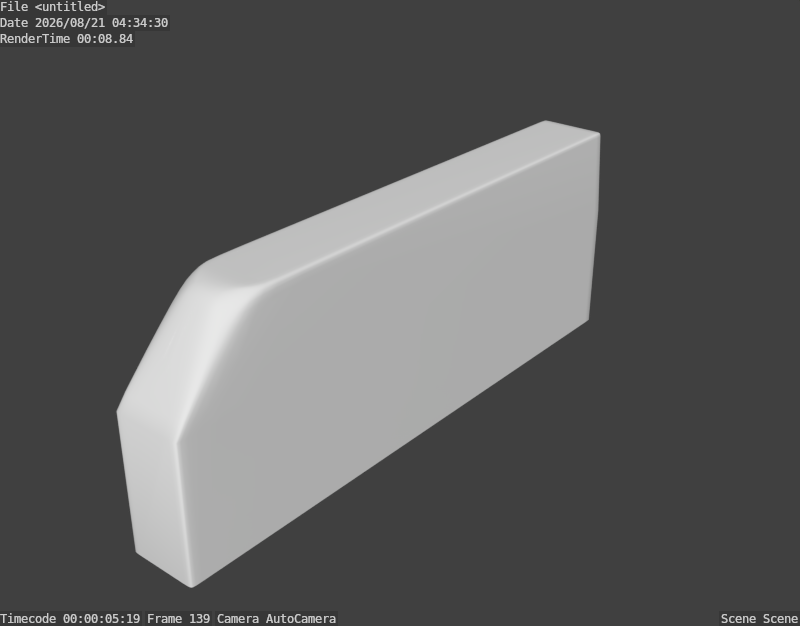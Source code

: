 # Source: noire.blend  (saved by Blender 2.74.0; exported with 4.5.12 LTS)
import bpy
from mathutils import Matrix  # noqa: F401  (used for matrix-valued properties, if any)

bpy.ops.wm.read_factory_settings(use_empty=True)
scene = bpy.context.scene
scene.name = 'Scene'

# ---- collections
col_collection_1 = bpy.data.collections.new('Collection 1'); scene.collection.children.link(col_collection_1)

# ---- world
world_world = bpy.data.worlds.new('World'); scene.world = world_world
world_world.color = (0.05088, 0.05088, 0.05088)
world_world.use_sun_shadow = False
world_world.sun_shadow_jitter_overblur = 0.0
world_world.cycles.sampling_method = 'MANUAL'
world_world.cycles.sample_map_resolution = 256

# ---- meshes
me_cube_029 = bpy.data.meshes.new('Cube.029')
me_cube_029.from_pydata([(2.734, 0.6695, 0.002697), (1.593, -2.324, 3.554), (1.591, -2.343, 3.465), (1.597, -2.412, 3.542), (1.599, -2.313, 3.603), (1.592, -2.152, 3.563), (1.59, -2.164, 3.476), (1.595, -2.437, 3.451), (1.605, -2.397, 3.594), (1.596, -2.144, 3.608), (2.712, -2.764, 2.821), (2.725, -2.728, 2.825), (2.703, -2.682, 3.064), (2.693, -2.787, 2.821), (2.722, -2.843, 2.583), (2.73, -2.804, 2.586), (2.72, -2.648, 3.068), (2.677, -2.704, 3.071), (2.708, -2.864, 2.581), (2.738, -2.969, 2.165), (2.74, -2.929, 2.165), (2.732, -2.987, 2.165), (2.738, 0.6169, 0.003045), (1.596, 0.6695, 0.002697), (2.737, -2.324, 3.554), (2.739, -2.343, 3.465), (2.738, -2.152, 3.563), (2.731, -2.313, 3.603), (2.733, -2.412, 3.542), (2.735, -2.437, 3.451), (2.74, -2.164, 3.476), (2.734, -2.144, 3.608), (2.725, -2.397, 3.594), (2.441, -2.626, 3.468), (2.466, -2.648, 3.401), (2.466, -2.61, 3.499), (2.394, -2.623, 3.493), (2.405, -2.654, 3.401), (2.515, -2.632, 3.419), (2.409, -2.597, 3.545), (1.593, -2.592, 2.842), (1.594, -2.531, 3.09), (1.592, -2.651, 2.596), (1.59, -2.572, 2.166), (1.59, -2.307, 2.165), (1.592, 0.6169, 0.003045), (1.59, -2.748, 2.166), (1.598, -2.987, -0.001725), (1.59, -2.929, -0.001451), (1.592, -2.969, -0.001612), (2.165, -2.621, 3.515), (2.249, -2.621, 3.513), (2.165, -2.59, 3.577), (2.081, -2.621, 3.513), (2.078, -2.656, 3.413), (2.252, -2.656, 3.413), (2.256, -2.59, 3.576), (2.074, -2.59, 3.576), (2.737, -2.592, 2.842), (2.736, -2.531, 3.09), (2.738, -2.651, 2.596), (2.74, -2.572, 2.166), (2.74, -2.748, 2.166), (2.74, -2.307, 2.165), (2.706, -2.997, -0.001842), (1.889, -2.626, 3.468), (1.936, -2.623, 3.493), (1.864, -2.61, 3.499), (1.864, -2.648, 3.401), (1.925, -2.654, 3.401), (1.921, -2.597, 3.545), (1.815, -2.632, 3.419), (2.701, -2.521, 3.478), (2.714, -2.491, 3.507), (2.686, -2.521, 3.506), (2.699, -2.553, 3.413), (2.717, -2.524, 3.419), (2.701, -2.479, 3.554), (2.673, -2.568, 3.425), (1.658, -2.999, 2.165), (1.721, -3.0, 2.165), (1.624, -2.997, 2.165), (2.609, -3.0, -0.001871), (2.672, -2.999, -0.001864), (1.624, -2.997, -0.001842), (2.672, -2.999, 2.165), (2.609, -3.0, 2.165), (1.721, -3.0, -0.001871), (2.706, -2.997, 2.165), (1.658, -2.999, -0.001864), (2.74, -2.307, -0.001723), (2.031, -2.83, 2.813), (2.165, -2.895, 2.578), (2.299, -2.83, 2.813), (2.28, -2.763, 3.053), (2.05, -2.763, 3.053), (2.012, -2.895, 2.578), (2.318, -2.895, 2.578), (2.165, -3.0, 2.165), (1.982, -3.0, 2.165), (2.348, -3.0, 2.165), (1.751, -2.821, 2.813), (1.819, -2.826, 2.812), (1.79, -2.75, 3.054), (1.701, -2.812, 2.817), (1.714, -2.888, 2.578), (1.781, -2.892, 2.578), (1.86, -2.758, 3.051), (1.734, -2.736, 3.067), (1.67, -2.883, 2.579), (2.579, -2.821, 2.813), (2.511, -2.826, 2.812), (2.616, -2.888, 2.578), (2.629, -2.812, 2.817), (2.54, -2.75, 3.054), (2.47, -2.758, 3.051), (2.549, -2.892, 2.578), (2.66, -2.883, 2.579), (2.596, -2.736, 3.067), (1.592, -2.969, 2.165), (1.59, -2.929, 2.165), (1.598, -2.987, 2.165), (1.618, -2.764, 2.821), (1.605, -2.728, 2.825), (1.608, -2.843, 2.583), (1.637, -2.787, 2.821), (1.627, -2.682, 3.064), (1.61, -2.648, 3.068), (1.6, -2.804, 2.586), (1.622, -2.864, 2.581), (1.653, -2.704, 3.071), (2.675, 0.5594, 3.618), (2.708, 0.5594, 3.614), (2.675, 0.6112, 3.613), (2.612, 0.5594, 3.62), (2.706, 0.6107, 3.609), (2.612, 0.6114, 3.614), (1.592, 0.6169, 2.17), (1.596, 0.6695, 2.169), (2.737, 0.5621, 3.55), (2.732, 0.6138, 3.549), (2.732, 0.5604, 3.589), (2.728, 0.6115, 3.587), (2.738, 0.6169, 2.17), (2.734, 0.6695, 2.169), (1.655, 0.5594, 3.618), (1.718, 0.5594, 3.62), (1.655, 0.6112, 3.613), (1.622, 0.5594, 3.614), (1.718, 0.6114, 3.614), (1.624, 0.6107, 3.609), (1.773, -2.464, 3.646), (1.73, -2.441, 3.648), (1.771, -2.478, 3.64), (1.823, -2.473, 3.648), (1.787, -2.442, 3.651), (1.707, -2.45, 3.639), (1.846, -2.501, 3.638), (2.165, -2.377, 3.651), (2.343, -2.377, 3.651), (1.987, -2.377, 3.651), (1.658, -2.298, 3.648), (1.722, -2.298, 3.65), (1.655, -2.136, 3.647), (1.625, -2.301, 3.641), (1.669, -2.376, 3.648), (1.732, -2.375, 3.651), (1.718, -2.135, 3.649), (1.621, -2.137, 3.641), (1.636, -2.381, 3.639), (2.557, -2.464, 3.646), (2.507, -2.473, 3.648), (2.559, -2.478, 3.64), (2.6, -2.441, 3.648), (2.543, -2.442, 3.651), (2.484, -2.501, 3.638), (2.623, -2.45, 3.639), (2.672, -2.298, 3.648), (2.608, -2.298, 3.65), (2.661, -2.376, 3.648), (2.705, -2.301, 3.641), (2.675, -2.136, 3.647), (2.612, -2.135, 3.649), (2.598, -2.375, 3.651), (2.694, -2.381, 3.639), (2.709, -2.137, 3.641), (2.165, -2.489, 3.647), (2.165, -2.451, 3.651), (2.031, -2.488, 3.647), (2.165, -2.526, 3.636), (2.299, -2.488, 3.647), (2.317, -2.45, 3.651), (2.013, -2.45, 3.651), (2.046, -2.525, 3.636), (2.284, -2.525, 3.636), (1.629, -2.521, 3.478), (1.644, -2.521, 3.506), (1.616, -2.491, 3.507), (1.631, -2.553, 3.413), (1.657, -2.568, 3.425), (1.629, -2.479, 3.554), (1.613, -2.524, 3.419), (1.757, -2.536, 3.568), (1.79, -2.56, 3.55), (1.766, -2.518, 3.597), (1.717, -2.531, 3.551), (1.741, -2.57, 3.501), (1.829, -2.545, 3.59), (1.706, -2.496, 3.592), (2.573, -2.536, 3.568), (2.564, -2.518, 3.597), (2.54, -2.56, 3.55), (2.613, -2.531, 3.551), (2.624, -2.496, 3.592), (2.501, -2.545, 3.59), (2.589, -2.57, 3.501), (1.593, 0.5621, 3.55), (1.598, 0.5604, 3.589), (1.598, 0.6138, 3.549), (1.602, 0.6115, 3.587), (1.655, 0.6247, 3.55), (1.622, 0.623, 3.549), (1.655, 0.6214, 3.589), (1.718, 0.6253, 3.55), (1.624, 0.6199, 3.587), (1.718, 0.6219, 3.59), (2.675, 0.6809, 2.169), (2.612, 0.6815, 2.169), (2.709, 0.6791, 2.169), (1.655, 0.6809, 2.169), (1.718, 0.6815, 2.169), (1.621, 0.6791, 2.169), (2.675, 0.6247, 3.55), (2.612, 0.6253, 3.55), (2.675, 0.6214, 3.589), (2.708, 0.623, 3.549), (2.612, 0.6219, 3.59), (2.706, 0.6199, 3.587), (1.613, -2.576, 3.278), (1.632, -2.608, 3.274), (1.662, -2.627, 3.288), (1.601, -2.484, 3.435), (1.605, -2.454, 3.526), (1.616, -2.439, 3.579), (2.729, -2.484, 3.435), (2.725, -2.454, 3.526), (2.714, -2.439, 3.579), (1.997, -2.655, 3.409), (2.003, -2.621, 3.506), (1.99, -2.591, 3.566), (1.693, -2.573, 3.455), (1.673, -2.525, 3.527), (1.658, -2.482, 3.576), (2.735, -2.867, 2.386), (2.73, -2.906, 2.384), (2.721, -2.926, 2.383), (1.595, -2.743, 2.591), (1.598, -2.672, 2.833), (1.6, -2.598, 3.078), (1.595, -2.476, 3.305), (1.591, -2.699, 2.391), (1.59, -2.859, 2.165), (1.59, -2.307, -0.001723), (2.672, -2.482, 3.576), (2.657, -2.525, 3.527), (2.637, -2.573, 3.455), (2.34, -2.591, 3.566), (2.327, -2.621, 3.506), (2.333, -2.655, 3.409), (2.735, -2.476, 3.305), (2.73, -2.598, 3.078), (2.732, -2.672, 2.833), (2.735, -2.743, 2.591), (2.739, -2.699, 2.391), (2.732, -2.987, -0.001725), (2.74, -2.859, 2.165), (2.74, -2.929, -0.001451), (2.668, -2.627, 3.288), (2.698, -2.608, 3.274), (2.717, -2.576, 3.278), (1.877, -2.894, 2.578), (1.911, -2.828, 2.813), (1.945, -2.761, 3.052), (2.385, -2.761, 3.052), (2.419, -2.828, 2.813), (2.452, -2.894, 2.578), (2.263, -2.702, 3.265), (2.067, -2.702, 3.265), (1.996, -2.947, 2.382), (2.165, -2.948, 2.382), (2.334, -2.947, 2.382), (2.738, -2.969, -0.001612), (2.504, -3.0, 2.165), (1.826, -3.0, 2.165), (1.642, -2.875, 2.579), (1.664, -2.801, 2.82), (1.689, -2.72, 3.076), (1.607, -2.993, 2.165), (1.749, -2.946, 2.382), (1.684, -2.944, 2.382), (1.646, -2.94, 2.382), (1.771, -2.671, 3.282), (1.829, -2.689, 3.262), (1.897, -2.697, 3.259), (2.641, -2.72, 3.076), (2.666, -2.801, 2.82), (2.688, -2.875, 2.579), (2.723, -2.993, 2.165), (2.684, -2.94, 2.382), (2.646, -2.944, 2.382), (2.581, -2.946, 2.382), (2.559, -2.671, 3.282), (2.501, -2.689, 3.262), (2.433, -2.697, 3.259), (1.609, -2.926, 2.383), (1.6, -2.906, 2.384), (1.595, -2.867, 2.386), (2.72, 0.6105, 3.601), (2.723, 0.5597, 3.604), (1.884, -2.573, 3.572), (1.829, -2.588, 3.524), (1.774, -2.606, 3.453), (1.834, -2.376, 3.651), (2.496, -2.376, 3.651), (1.937, -2.517, 3.636), (1.912, -2.483, 3.647), (1.881, -2.447, 3.651), (2.333, -2.413, 3.651), (2.165, -2.414, 3.651), (1.997, -2.413, 3.651), (1.619, -2.389, 3.622), (1.609, -2.306, 3.626), (1.606, -2.14, 3.629), (2.449, -2.447, 3.651), (2.418, -2.483, 3.647), (2.393, -2.517, 3.636), (1.661, -2.417, 3.638), (1.692, -2.41, 3.648), (1.753, -2.409, 3.651), (2.724, -2.14, 3.629), (2.721, -2.306, 3.626), (2.711, -2.389, 3.622), (2.446, -2.573, 3.572), (2.501, -2.588, 3.524), (2.556, -2.606, 3.453), (2.669, -2.417, 3.638), (2.638, -2.41, 3.648), (2.577, -2.409, 3.651), (2.27, -2.559, 3.613), (2.165, -2.56, 3.614), (2.06, -2.559, 3.613), (1.851, -2.525, 3.62), (1.773, -2.497, 3.624), (1.704, -2.468, 3.621), (2.479, -2.525, 3.62), (2.557, -2.497, 3.624), (2.626, -2.468, 3.621), (1.607, 0.5597, 3.604), (1.61, 0.6105, 3.601), (1.607, 0.6196, 3.549), (1.61, 0.6168, 3.586), (2.72, 0.6168, 3.586), (2.723, 0.6196, 3.549), (1.606, 0.6755, 2.169), (2.724, 0.6755, 2.169), (1.625, 0.6162, 3.601), (1.656, 0.6173, 3.604), (1.718, 0.6177, 3.605), (2.705, 0.6162, 3.601), (2.674, 0.6173, 3.604), (2.612, 0.6177, 3.605), (1.592, -2.801, 2.388), (1.602, -2.532, 3.291), (2.728, -2.532, 3.291), (2.738, -2.801, 2.388), (1.85, -2.947, 2.382), (1.975, -2.7, 3.262), (2.355, -2.7, 3.262), (2.48, -2.947, 2.382), (1.624, -2.935, 2.382), (1.714, -2.636, 3.332), (2.616, -2.636, 3.332), (2.706, -2.935, 2.382), (1.642, -2.436, 3.614), (1.852, -2.412, 3.651), (2.478, -2.412, 3.651), (1.949, -2.556, 3.609), (2.381, -2.556, 3.609), (2.688, -2.436, 3.614), (2.724, 0.6755, 0.002697), (1.606, 0.6755, 0.002697), (2.723, -2.993, -0.001797), (1.607, -2.993, -0.001797), (1.621, 0.6791, 0.002697), (1.615, 0.6147, 3.596), (1.718, 0.6815, 0.002697), (1.655, 0.6809, 0.002697), (2.715, 0.6147, 3.596), (2.709, 0.6791, 0.002697), (2.612, 0.6815, 0.002697), (2.675, 0.6809, 0.002697)], [], [(399, 395, 230, 227), (44, 262, 48, 120, 261, 46, 43), (88, 85, 83, 64), (226, 228, 398, 400), (1, 5, 6, 2), (1, 2, 7, 3), (3, 7, 241, 242), (7, 259, 372, 241), (1, 3, 8, 4), (4, 8, 330, 331), (3, 242, 243, 8), (8, 243, 383, 330), (1, 4, 9, 5), (4, 331, 332, 9), (10, 14, 15, 11), (11, 15, 272, 271), (14, 254, 253, 15), (15, 253, 374, 272), (10, 11, 16, 12), (12, 16, 279, 278), (11, 271, 270, 16), (16, 270, 373, 279), (10, 12, 17, 13), (13, 17, 304, 305), (12, 278, 277, 17), (17, 277, 381, 304), (10, 13, 18, 14), (14, 18, 255, 254), (13, 305, 306, 18), (18, 306, 382, 255), (137, 138, 23, 45), (21, 307, 391, 274), (81, 297, 392, 84), (24, 28, 29, 25), (28, 245, 244, 29), (29, 244, 373, 269), (24, 25, 30, 26), (24, 26, 31, 27), (27, 31, 339, 340), (24, 27, 32, 28), (28, 32, 246, 245), (27, 340, 341, 32), (32, 341, 388, 246), (33, 36, 37, 34), (34, 37, 313, 312), (36, 267, 268, 37), (37, 268, 377, 313), (33, 34, 38, 35), (35, 38, 344, 343), (34, 312, 311, 38), (38, 311, 381, 344), (33, 35, 39, 36), (36, 39, 266, 267), (35, 343, 342, 39), (39, 342, 387, 266), (40, 257, 258, 41), (41, 258, 372, 259), (40, 42, 256, 257), (42, 260, 371, 256), (364, 144, 0, 389), (19, 21, 274, 291), (229, 230, 395, 396), (297, 121, 47, 392), (79, 81, 84, 89), (53, 248, 247, 54), (54, 247, 376, 287), (51, 55, 268, 267), (55, 286, 377, 268), (50, 51, 56, 52), (52, 56, 348, 349), (51, 267, 266, 56), (56, 266, 387, 348), (50, 52, 57, 53), (53, 57, 249, 248), (52, 349, 350, 57), (57, 350, 386, 249), (58, 59, 270, 271), (59, 269, 373, 270), (58, 271, 272, 60), (60, 272, 374, 273), (82, 86, 292, 100, 98, 99, 293, 80, 87), (275, 20, 276, 90, 63, 61, 62), (144, 143, 22, 0), (65, 68, 69, 66), (66, 69, 247, 248), (68, 302, 303, 69), (69, 303, 376, 247), (65, 66, 70, 67), (67, 70, 319, 320), (66, 248, 249, 70), (70, 249, 386, 319), (65, 67, 71, 68), (68, 71, 301, 302), (67, 320, 321, 71), (71, 321, 380, 301), (72, 75, 76, 73), (73, 76, 244, 245), (75, 278, 279, 76), (76, 279, 373, 244), (72, 73, 77, 74), (74, 77, 263, 264), (73, 245, 246, 77), (77, 246, 388, 263), (72, 74, 78, 75), (75, 78, 277, 278), (74, 264, 265, 78), (78, 265, 381, 277), (363, 231, 393, 390), (119, 120, 48, 49), (20, 19, 291, 276), (228, 364, 389, 398), (80, 79, 89, 87), (307, 88, 64, 391), (54, 287, 95, 91, 96, 92, 97, 93, 94, 286, 55, 51, 50, 53), (93, 284, 283, 94), (94, 283, 377, 286), (91, 95, 282, 281), (95, 287, 376, 282), (92, 96, 288, 289), (91, 281, 280, 96), (96, 280, 375, 288), (93, 97, 285, 284), (92, 289, 290, 97), (97, 290, 378, 285), (146, 145, 163, 167), (231, 229, 396, 393), (121, 119, 49, 47), (101, 105, 106, 102), (102, 106, 280, 281), (105, 299, 298, 106), (106, 298, 375, 280), (101, 102, 107, 103), (103, 107, 303, 302), (102, 281, 282, 107), (107, 282, 376, 303), (101, 103, 108, 104), (104, 108, 296, 295), (103, 302, 301, 108), (108, 301, 380, 296), (101, 104, 109, 105), (105, 109, 300, 299), (104, 295, 294, 109), (109, 294, 379, 300), (110, 114, 115, 111), (111, 115, 283, 284), (114, 312, 313, 115), (115, 313, 377, 283), (110, 111, 116, 112), (112, 116, 310, 309), (111, 284, 285, 116), (116, 285, 378, 310), (110, 112, 117, 113), (113, 117, 306, 305), (112, 309, 308, 117), (117, 308, 382, 306), (110, 113, 118, 114), (114, 118, 311, 312), (113, 305, 304, 118), (118, 304, 381, 311), (134, 182, 181, 131), (132, 131, 181, 185), (227, 226, 400, 399), (85, 86, 82, 83), (138, 363, 390, 23), (318, 132, 185, 339), (339, 31, 141, 318), (122, 126, 127, 123), (123, 127, 258, 257), (126, 239, 238, 127), (127, 238, 372, 258), (122, 123, 128, 124), (124, 128, 316, 315), (123, 257, 256, 128), (128, 256, 371, 316), (122, 124, 129, 125), (125, 129, 294, 295), (124, 315, 314, 129), (129, 314, 379, 294), (122, 125, 130, 126), (126, 130, 240, 239), (125, 295, 296, 130), (130, 296, 380, 240), (131, 132, 135, 133), (133, 135, 368, 369), (132, 318, 317, 135), (135, 317, 397, 368), (131, 133, 136, 134), (133, 369, 370, 136), (31, 26, 139, 141), (139, 140, 142, 141), (141, 142, 317, 318), (140, 362, 361, 142), (142, 361, 397, 317), (6, 44, 43, 46, 260, 42, 40, 41, 259, 7, 2), (29, 269, 59, 58, 60, 273, 62, 61, 63, 30, 25), (145, 146, 149, 147), (147, 149, 367, 366), (145, 147, 150, 148), (148, 150, 358, 357), (147, 366, 365, 150), (150, 365, 394, 358), (151, 154, 155, 152), (152, 155, 338, 337), (154, 325, 326, 155), (155, 326, 384, 338), (151, 152, 156, 153), (153, 156, 353, 352), (152, 337, 336, 156), (156, 336, 383, 353), (151, 153, 157, 154), (154, 157, 324, 325), (153, 352, 351, 157), (157, 351, 386, 324), (158, 328, 327, 159), (159, 327, 385, 323), (158, 160, 329, 328), (160, 322, 384, 329), (161, 165, 166, 162), (165, 337, 338, 166), (166, 338, 384, 322), (161, 162, 167, 163), (161, 163, 168, 164), (164, 168, 332, 331), (161, 164, 169, 165), (165, 169, 336, 337), (164, 331, 330, 169), (169, 330, 383, 336), (170, 173, 174, 171), (171, 174, 333, 334), (173, 346, 347, 174), (174, 347, 385, 333), (170, 171, 175, 172), (172, 175, 354, 355), (171, 334, 335, 175), (175, 335, 387, 354), (170, 172, 176, 173), (173, 176, 345, 346), (172, 355, 356, 176), (176, 356, 388, 345), (177, 181, 182, 178), (26, 30, 63, 143, 139), (143, 63, 90, 22), (177, 178, 183, 179), (179, 183, 347, 346), (158, 159, 323, 183, 178, 182, 134, 146, 167, 162, 166, 322, 160), (183, 323, 385, 347), (177, 179, 184, 180), (180, 184, 341, 340), (179, 346, 345, 184), (184, 345, 388, 341), (177, 180, 185, 181), (180, 340, 339, 185), (186, 190, 191, 187), (187, 191, 327, 328), (190, 334, 333, 191), (191, 333, 385, 327), (186, 187, 192, 188), (188, 192, 326, 325), (187, 328, 329, 192), (192, 329, 384, 326), (186, 188, 193, 189), (189, 193, 350, 349), (188, 325, 324, 193), (193, 324, 386, 350), (186, 189, 194, 190), (190, 194, 335, 334), (189, 349, 348, 194), (194, 348, 387, 335), (195, 198, 199, 196), (196, 199, 250, 251), (198, 239, 240, 199), (199, 240, 380, 250), (195, 196, 200, 197), (197, 200, 243, 242), (196, 251, 252, 200), (200, 252, 383, 243), (195, 197, 201, 198), (198, 201, 238, 239), (197, 242, 241, 201), (201, 241, 372, 238), (202, 205, 206, 203), (203, 206, 321, 320), (205, 251, 250, 206), (206, 250, 380, 321), (202, 203, 207, 204), (204, 207, 351, 352), (203, 320, 319, 207), (207, 319, 386, 351), (202, 204, 208, 205), (205, 208, 252, 251), (204, 352, 353, 208), (208, 353, 383, 252), (209, 212, 213, 210), (210, 213, 356, 355), (212, 264, 263, 213), (213, 263, 388, 356), (209, 210, 214, 211), (211, 214, 342, 343), (210, 355, 354, 214), (214, 354, 387, 342), (209, 211, 215, 212), (212, 215, 265, 264), (211, 343, 344, 215), (215, 344, 381, 265), (216, 217, 219, 218), (218, 219, 360, 359), (217, 357, 358, 219), (219, 358, 394, 360), (220, 221, 224, 222), (222, 224, 365, 366), (221, 359, 360, 224), (224, 360, 394, 365), (220, 222, 225, 223), (370, 367, 149, 136), (222, 366, 367, 225), (136, 149, 146, 134), (261, 120, 316, 371), (119, 121, 314, 315), (121, 297, 379, 314), (297, 81, 300, 379), (261, 371, 260, 46), (81, 79, 299, 300), (120, 119, 315, 316), (79, 80, 298, 299), (99, 288, 375, 293), (100, 290, 289, 98), (292, 378, 290, 100), (292, 86, 310, 378), (80, 293, 375, 298), (86, 85, 309, 310), (98, 289, 288, 99), (85, 88, 308, 309), (307, 21, 255, 382), (20, 275, 374, 253), (88, 307, 382, 308), (62, 273, 374, 275), (21, 19, 254, 255), (19, 20, 253, 254), (227, 230, 223, 233), (232, 233, 236, 234), (234, 236, 370, 369), (367, 370, 236, 225), (225, 236, 233, 223), (232, 234, 237, 235), (235, 237, 361, 362), (234, 369, 368, 237), (237, 368, 397, 361), (148, 168, 163, 145), (357, 332, 168, 148), (332, 357, 217, 9), (9, 217, 216, 5), (45, 262, 44, 137), (221, 220, 229, 231), (223, 230, 229, 220), (359, 221, 231, 363), (363, 138, 218, 359), (138, 137, 216, 218), (227, 233, 232, 226), (228, 226, 232, 235), (140, 139, 143, 144), (362, 140, 144, 364), (364, 228, 235, 362), (6, 5, 216, 137, 44)])
me_cube_029.polygons.foreach_set('use_smooth', [True] * 363)
me_cube_029.use_remesh_preserve_volume = False
me_cube_029.use_remesh_preserve_attributes = False
me_cube_029.use_mirror_vertex_groups = False
me_cube_029.update()

# ---- objects
ob_do = bpy.data.objects.new('Do #', me_cube_029)

# ---- transforms, parenting, visibility, modifiers, constraints
ob_do.location = (-1.59, -2.0, 0.0)
ob_do.scale = (1.0, 2.6, 1.0)
ob_do.lineart.crease_threshold = 0.0

# ---- collection membership
col_collection_1.objects.link(ob_do)

# ---- scene / render settings (as saved in the file)
scene.frame_start = 1; scene.frame_end = 250; scene.frame_set(139)
scene.render.engine = 'BLENDER_EEVEE_NEXT'
scene.render.resolution_y = 1503
scene.render.dither_intensity = 0.0
scene.render.use_stamp = True
scene.cycles.use_denoising = False
scene.cycles.samples = 10
scene.cycles.sampling_pattern = 'TABULATED_SOBOL'
scene.cycles.light_sampling_threshold = 0.0
scene.cycles.use_adaptive_sampling = False
scene.cycles.use_light_tree = False
scene.cycles.blur_glossy = 0.0
scene.cycles.pixel_filter_type = 'GAUSSIAN'
scene.cycles.sample_clamp_indirect = 0.0
scene.view_settings.view_transform = 'Standard'
bpy.context.view_layer.update()

# ---- added for rendering (the .blend has no active camera and no usable light): camera, sun
cam_auto = bpy.data.cameras.new('AutoCamera')
cam_auto.lens = 50.0
cam_auto.sensor_width = 36.0
cam_auto.clip_end = 1000.0
ob_auto_camera = bpy.data.objects.new('AutoCamera', cam_auto)
scene.collection.objects.link(ob_auto_camera)
ob_auto_camera.location = (10.1136, -16.4604, 9.45542)
ob_auto_camera.rotation_euler = (1.09748, -7.21219e-08, 0.694738)
scene.camera = ob_auto_camera
light_auto_sun = bpy.data.lights.new('AutoSun', 'SUN')
light_auto_sun.energy = 3.0
light_auto_sun.angle = 0.0523599
ob_auto_sun = bpy.data.objects.new('AutoSun', light_auto_sun)
scene.collection.objects.link(ob_auto_sun)
ob_auto_sun.rotation_euler = (0.872665, 0.174533, 0.523599)
bpy.context.view_layer.update()
